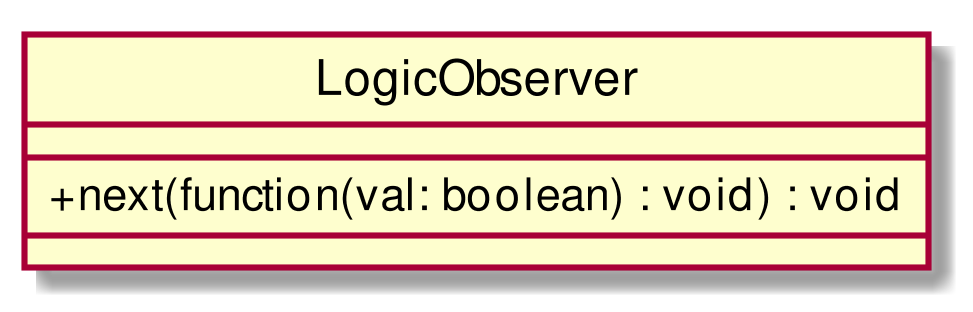

The diagram above was rendered by PlantUML. Its source (embedded in the PNG):
@startuml
scale 1000*1000
skinparam classAttributeIconSize 0
class LogicObserver{
__
+ next(function(val: boolean) : void) : void
__

}
hide circle
@enduml